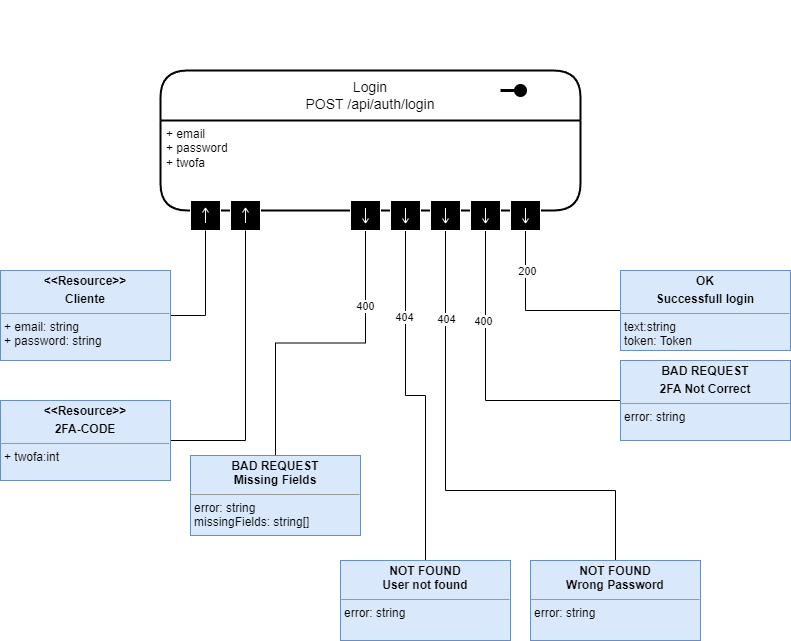

The diagram above was exported from draw.io. Its source (the exported page's mxGraphModel, read from the mxfile embedded in the PNG):
<mxGraphModel dx="2798" dy="2288" grid="1" gridSize="10" guides="1" tooltips="1" connect="1" arrows="1" fold="1" page="1" pageScale="1" pageWidth="850" pageHeight="1100" math="0" shadow="0">
  <root>
    <mxCell id="0" />
    <mxCell id="1" parent="0" />
    <mxCell id="pUNeaAFu-dz5CKK-uS4m-1" value="Login&lt;div&gt;POST /api/auth/login&lt;/div&gt;" style="swimlane;childLayout=stackLayout;horizontal=1;startSize=50;horizontalStack=0;rounded=1;fontSize=14;fontStyle=0;strokeWidth=2;resizeParent=0;resizeLast=1;shadow=0;dashed=0;align=center;arcSize=18;whiteSpace=wrap;html=1;" vertex="1" parent="1">
      <mxGeometry x="-1500" y="40" width="420" height="140" as="geometry" />
    </mxCell>
    <mxCell id="pUNeaAFu-dz5CKK-uS4m-2" value="" style="endArrow=none;html=1;rounded=0;align=center;verticalAlign=top;endFill=0;labelBackgroundColor=none;endSize=13;startArrow=oval;startFill=1;sourcePerimeterSpacing=10;targetPerimeterSpacing=16;startSize=10;strokeWidth=3;" edge="1" parent="pUNeaAFu-dz5CKK-uS4m-1">
      <mxGeometry relative="1" as="geometry">
        <mxPoint x="360" y="20" as="sourcePoint" />
        <mxPoint x="340" y="20" as="targetPoint" />
      </mxGeometry>
    </mxCell>
    <mxCell id="pUNeaAFu-dz5CKK-uS4m-3" value="+ email&lt;div&gt;+ password&lt;/div&gt;&lt;div&gt;+ twofa&lt;/div&gt;" style="align=left;strokeColor=none;fillColor=none;spacingLeft=4;fontSize=12;verticalAlign=top;resizable=0;rotatable=0;part=1;html=1;" vertex="1" parent="pUNeaAFu-dz5CKK-uS4m-1">
      <mxGeometry y="50" width="420" height="90" as="geometry" />
    </mxCell>
    <mxCell id="pUNeaAFu-dz5CKK-uS4m-4" value="" style="shape=mxgraph.uml25.inputPin;html=1;points=[[0,0.5],[1,0.5]];strokeColor=#ffffff;fillColor=#000000;rotation=270;" vertex="1" parent="pUNeaAFu-dz5CKK-uS4m-1">
      <mxGeometry y="140" width="420" as="geometry" />
    </mxCell>
    <mxCell id="pUNeaAFu-dz5CKK-uS4m-5" value="" style="shape=mxgraph.uml25.inputPin;html=1;points=[[0,0.5],[1,0.5]];strokeColor=#ffffff;fillColor=#000000;rotation=90;" vertex="1" parent="1">
      <mxGeometry x="-1470" y="170" width="30" height="30" as="geometry" />
    </mxCell>
    <mxCell id="pUNeaAFu-dz5CKK-uS4m-6" value="" style="shape=mxgraph.uml25.inputPin;html=1;points=[[0,0.5],[1,0.5]];strokeColor=#ffffff;fillColor=#000000;rotation=90;" vertex="1" parent="1">
      <mxGeometry x="-1430" y="170" width="30" height="30" as="geometry" />
    </mxCell>
    <mxCell id="pUNeaAFu-dz5CKK-uS4m-7" style="edgeStyle=orthogonalEdgeStyle;rounded=0;orthogonalLoop=1;jettySize=auto;html=1;exitX=1;exitY=0.5;exitDx=0;exitDy=0;entryX=1;entryY=0.5;entryDx=0;entryDy=0;endArrow=none;endFill=0;" edge="1" parent="1" source="pUNeaAFu-dz5CKK-uS4m-8" target="pUNeaAFu-dz5CKK-uS4m-5">
      <mxGeometry relative="1" as="geometry" />
    </mxCell>
    <mxCell id="pUNeaAFu-dz5CKK-uS4m-8" value="&lt;p style=&quot;margin:0px;margin-top:4px;text-align:center;&quot;&gt;&lt;b&gt;&amp;lt;&amp;lt;Resource&amp;gt;&amp;gt;&lt;/b&gt;&lt;/p&gt;&lt;p style=&quot;margin:0px;margin-top:4px;text-align:center;&quot;&gt;&lt;b&gt;Cliente&lt;/b&gt;&lt;/p&gt;&lt;hr size=&quot;1&quot;&gt;&lt;p style=&quot;margin:0px;margin-left:4px;&quot;&gt;+ email: string&lt;/p&gt;&lt;p style=&quot;margin:0px;margin-left:4px;&quot;&gt;+ password: string&lt;/p&gt;&lt;p style=&quot;margin:0px;margin-left:4px;&quot;&gt;&lt;/p&gt;&lt;p style=&quot;margin:0px;margin-left:4px;&quot;&gt;&lt;/p&gt;&lt;p style=&quot;margin:0px;margin-left:4px;&quot;&gt;&lt;/p&gt;&lt;p style=&quot;margin:0px;margin-left:4px;&quot;&gt;&lt;/p&gt;" style="verticalAlign=top;align=left;overflow=fill;fontSize=12;fontFamily=Helvetica;html=1;whiteSpace=wrap;fillColor=#dae8fc;strokeColor=#6c8ebf;" vertex="1" parent="1">
      <mxGeometry x="-1660" y="240" width="170" height="90" as="geometry" />
    </mxCell>
    <mxCell id="pUNeaAFu-dz5CKK-uS4m-9" style="edgeStyle=orthogonalEdgeStyle;rounded=0;orthogonalLoop=1;jettySize=auto;html=1;entryX=1;entryY=0.5;entryDx=0;entryDy=0;exitX=1;exitY=0.5;exitDx=0;exitDy=0;strokeColor=default;endArrow=none;endFill=0;" edge="1" parent="1" source="pUNeaAFu-dz5CKK-uS4m-10" target="pUNeaAFu-dz5CKK-uS4m-6">
      <mxGeometry relative="1" as="geometry">
        <mxPoint x="-1460" y="420" as="sourcePoint" />
        <Array as="points">
          <mxPoint x="-1415" y="410" />
        </Array>
      </mxGeometry>
    </mxCell>
    <mxCell id="pUNeaAFu-dz5CKK-uS4m-10" value="&lt;p style=&quot;margin:0px;margin-top:4px;text-align:center;&quot;&gt;&lt;b&gt;&amp;lt;&amp;lt;Resource&amp;gt;&amp;gt;&lt;/b&gt;&lt;/p&gt;&lt;p style=&quot;margin:0px;margin-top:4px;text-align:center;&quot;&gt;&lt;b&gt;2FA-CODE&lt;/b&gt;&lt;/p&gt;&lt;hr size=&quot;1&quot;&gt;&lt;p style=&quot;margin:0px;margin-left:4px;&quot;&gt;+ twofa:int&lt;/p&gt;&lt;p style=&quot;margin:0px;margin-left:4px;&quot;&gt;&lt;/p&gt;&lt;p style=&quot;margin:0px;margin-left:4px;&quot;&gt;&lt;/p&gt;&lt;p style=&quot;margin:0px;margin-left:4px;&quot;&gt;&lt;/p&gt;&lt;p style=&quot;margin:0px;margin-left:4px;&quot;&gt;&lt;/p&gt;" style="verticalAlign=top;align=left;overflow=fill;fontSize=12;fontFamily=Helvetica;html=1;whiteSpace=wrap;fillColor=#dae8fc;strokeColor=#6c8ebf;" vertex="1" parent="1">
      <mxGeometry x="-1660" y="370" width="170" height="80" as="geometry" />
    </mxCell>
    <mxCell id="pUNeaAFu-dz5CKK-uS4m-11" style="edgeStyle=orthogonalEdgeStyle;rounded=0;orthogonalLoop=1;jettySize=auto;html=1;entryX=0.5;entryY=0;entryDx=0;entryDy=0;endArrow=none;endFill=0;" edge="1" parent="1" source="pUNeaAFu-dz5CKK-uS4m-13" target="pUNeaAFu-dz5CKK-uS4m-23">
      <mxGeometry relative="1" as="geometry" />
    </mxCell>
    <mxCell id="pUNeaAFu-dz5CKK-uS4m-12" value="400" style="edgeLabel;html=1;align=center;verticalAlign=middle;resizable=0;points=[];" vertex="1" connectable="0" parent="pUNeaAFu-dz5CKK-uS4m-11">
      <mxGeometry x="-0.5249" y="-1" relative="1" as="geometry">
        <mxPoint as="offset" />
      </mxGeometry>
    </mxCell>
    <mxCell id="pUNeaAFu-dz5CKK-uS4m-13" value="" style="shape=mxgraph.uml25.inputPin;html=1;points=[[0,0.5],[1,0.5]];strokeColor=#ffffff;fillColor=#000000;rotation=270;" vertex="1" parent="1">
      <mxGeometry x="-1310" y="170" width="30" height="30" as="geometry" />
    </mxCell>
    <mxCell id="pUNeaAFu-dz5CKK-uS4m-14" style="edgeStyle=orthogonalEdgeStyle;rounded=0;orthogonalLoop=1;jettySize=auto;html=1;endArrow=none;endFill=0;" edge="1" parent="1" source="pUNeaAFu-dz5CKK-uS4m-16" target="pUNeaAFu-dz5CKK-uS4m-24">
      <mxGeometry relative="1" as="geometry" />
    </mxCell>
    <mxCell id="pUNeaAFu-dz5CKK-uS4m-15" value="404" style="edgeLabel;html=1;align=center;verticalAlign=middle;resizable=0;points=[];" vertex="1" connectable="0" parent="pUNeaAFu-dz5CKK-uS4m-14">
      <mxGeometry x="-0.5105" y="-2" relative="1" as="geometry">
        <mxPoint as="offset" />
      </mxGeometry>
    </mxCell>
    <mxCell id="pUNeaAFu-dz5CKK-uS4m-16" value="" style="shape=mxgraph.uml25.inputPin;html=1;points=[[0,0.5],[1,0.5]];strokeColor=#ffffff;fillColor=#000000;rotation=270;" vertex="1" parent="1">
      <mxGeometry x="-1270" y="170" width="30" height="30" as="geometry" />
    </mxCell>
    <mxCell id="pUNeaAFu-dz5CKK-uS4m-17" style="edgeStyle=orthogonalEdgeStyle;rounded=0;orthogonalLoop=1;jettySize=auto;html=1;endArrow=none;endFill=0;" edge="1" parent="1" source="pUNeaAFu-dz5CKK-uS4m-19" target="pUNeaAFu-dz5CKK-uS4m-25">
      <mxGeometry relative="1" as="geometry">
        <Array as="points">
          <mxPoint x="-1215" y="460" />
          <mxPoint x="-1045" y="460" />
        </Array>
      </mxGeometry>
    </mxCell>
    <mxCell id="pUNeaAFu-dz5CKK-uS4m-18" value="404" style="edgeLabel;html=1;align=center;verticalAlign=middle;resizable=0;points=[];" vertex="1" connectable="0" parent="pUNeaAFu-dz5CKK-uS4m-17">
      <mxGeometry x="-0.6473" relative="1" as="geometry">
        <mxPoint as="offset" />
      </mxGeometry>
    </mxCell>
    <mxCell id="pUNeaAFu-dz5CKK-uS4m-19" value="" style="shape=mxgraph.uml25.inputPin;html=1;points=[[0,0.5],[1,0.5]];strokeColor=#ffffff;fillColor=#000000;rotation=270;" vertex="1" parent="1">
      <mxGeometry x="-1230" y="170" width="30" height="30" as="geometry" />
    </mxCell>
    <mxCell id="pUNeaAFu-dz5CKK-uS4m-20" style="edgeStyle=orthogonalEdgeStyle;rounded=0;orthogonalLoop=1;jettySize=auto;html=1;entryX=0;entryY=0.5;entryDx=0;entryDy=0;endArrow=none;endFill=0;" edge="1" parent="1" source="pUNeaAFu-dz5CKK-uS4m-22" target="pUNeaAFu-dz5CKK-uS4m-26">
      <mxGeometry relative="1" as="geometry">
        <Array as="points">
          <mxPoint x="-1175" y="370" />
        </Array>
      </mxGeometry>
    </mxCell>
    <mxCell id="pUNeaAFu-dz5CKK-uS4m-21" value="400" style="edgeLabel;html=1;align=center;verticalAlign=middle;resizable=0;points=[];" vertex="1" connectable="0" parent="pUNeaAFu-dz5CKK-uS4m-20">
      <mxGeometry x="-0.4109" y="-3" relative="1" as="geometry">
        <mxPoint as="offset" />
      </mxGeometry>
    </mxCell>
    <mxCell id="pUNeaAFu-dz5CKK-uS4m-22" value="" style="shape=mxgraph.uml25.inputPin;html=1;points=[[0,0.5],[1,0.5]];strokeColor=#ffffff;fillColor=#000000;rotation=270;" vertex="1" parent="1">
      <mxGeometry x="-1190" y="170" width="30" height="30" as="geometry" />
    </mxCell>
    <mxCell id="pUNeaAFu-dz5CKK-uS4m-23" value="&lt;p style=&quot;margin:0px;margin-top:4px;text-align:center;&quot;&gt;&lt;b&gt;BAD REQUEST&lt;br&gt;Missing Fields&lt;/b&gt;&lt;/p&gt;&lt;hr size=&quot;1&quot;&gt;&lt;p style=&quot;margin:0px;margin-left:4px;&quot;&gt;error: string&lt;/p&gt;&lt;p style=&quot;margin:0px;margin-left:4px;&quot;&gt;missingFields: string[]&lt;/p&gt;&lt;p style=&quot;margin:0px;margin-left:4px;&quot;&gt;&lt;/p&gt;&lt;p style=&quot;margin:0px;margin-left:4px;&quot;&gt;&lt;/p&gt;&lt;p style=&quot;margin:0px;margin-left:4px;&quot;&gt;&lt;/p&gt;&lt;p style=&quot;margin:0px;margin-left:4px;&quot;&gt;&lt;/p&gt;" style="verticalAlign=top;align=left;overflow=fill;fontSize=12;fontFamily=Helvetica;html=1;whiteSpace=wrap;fillColor=#dae8fc;strokeColor=#6c8ebf;" vertex="1" parent="1">
      <mxGeometry x="-1470" y="425" width="170" height="80" as="geometry" />
    </mxCell>
    <mxCell id="pUNeaAFu-dz5CKK-uS4m-24" value="&lt;p style=&quot;margin:0px;margin-top:4px;text-align:center;&quot;&gt;&lt;b&gt;NOT FOUND&lt;br&gt;User not found&lt;/b&gt;&lt;/p&gt;&lt;hr size=&quot;1&quot;&gt;&lt;p style=&quot;margin:0px;margin-left:4px;&quot;&gt;error: string&lt;/p&gt;&lt;p style=&quot;margin:0px;margin-left:4px;&quot;&gt;&lt;br&gt;&lt;/p&gt;&lt;p style=&quot;margin:0px;margin-left:4px;&quot;&gt;&lt;/p&gt;&lt;p style=&quot;margin:0px;margin-left:4px;&quot;&gt;&lt;/p&gt;&lt;p style=&quot;margin:0px;margin-left:4px;&quot;&gt;&lt;/p&gt;&lt;p style=&quot;margin:0px;margin-left:4px;&quot;&gt;&lt;/p&gt;" style="verticalAlign=top;align=left;overflow=fill;fontSize=12;fontFamily=Helvetica;html=1;whiteSpace=wrap;fillColor=#dae8fc;strokeColor=#6c8ebf;" vertex="1" parent="1">
      <mxGeometry x="-1320" y="530" width="170" height="80" as="geometry" />
    </mxCell>
    <mxCell id="pUNeaAFu-dz5CKK-uS4m-25" value="&lt;p style=&quot;margin:0px;margin-top:4px;text-align:center;&quot;&gt;&lt;b&gt;NOT FOUND&lt;br&gt;Wrong Password&lt;/b&gt;&lt;/p&gt;&lt;hr size=&quot;1&quot;&gt;&lt;p style=&quot;margin:0px;margin-left:4px;&quot;&gt;error: string&lt;/p&gt;&lt;p style=&quot;margin:0px;margin-left:4px;&quot;&gt;&lt;br&gt;&lt;/p&gt;&lt;p style=&quot;margin:0px;margin-left:4px;&quot;&gt;&lt;/p&gt;&lt;p style=&quot;margin:0px;margin-left:4px;&quot;&gt;&lt;/p&gt;&lt;p style=&quot;margin:0px;margin-left:4px;&quot;&gt;&lt;/p&gt;&lt;p style=&quot;margin:0px;margin-left:4px;&quot;&gt;&lt;/p&gt;" style="verticalAlign=top;align=left;overflow=fill;fontSize=12;fontFamily=Helvetica;html=1;whiteSpace=wrap;fillColor=#dae8fc;strokeColor=#6c8ebf;" vertex="1" parent="1">
      <mxGeometry x="-1130" y="530" width="170" height="80" as="geometry" />
    </mxCell>
    <mxCell id="pUNeaAFu-dz5CKK-uS4m-26" value="&lt;p style=&quot;margin:0px;margin-top:4px;text-align:center;&quot;&gt;&lt;b&gt;BAD REQUEST&lt;/b&gt;&lt;/p&gt;&lt;p style=&quot;margin:0px;margin-top:4px;text-align:center;&quot;&gt;&lt;b&gt;2FA Not Correct&lt;/b&gt;&lt;/p&gt;&lt;hr size=&quot;1&quot;&gt;&lt;p style=&quot;margin:0px;margin-left:4px;&quot;&gt;error: string&lt;/p&gt;&lt;p style=&quot;margin:0px;margin-left:4px;&quot;&gt;&lt;br&gt;&lt;/p&gt;&lt;p style=&quot;margin:0px;margin-left:4px;&quot;&gt;&lt;/p&gt;&lt;p style=&quot;margin:0px;margin-left:4px;&quot;&gt;&lt;/p&gt;&lt;p style=&quot;margin:0px;margin-left:4px;&quot;&gt;&lt;/p&gt;&lt;p style=&quot;margin:0px;margin-left:4px;&quot;&gt;&lt;/p&gt;" style="verticalAlign=top;align=left;overflow=fill;fontSize=12;fontFamily=Helvetica;html=1;whiteSpace=wrap;fillColor=#dae8fc;strokeColor=#6c8ebf;" vertex="1" parent="1">
      <mxGeometry x="-1040" y="330" width="170" height="80" as="geometry" />
    </mxCell>
    <mxCell id="pUNeaAFu-dz5CKK-uS4m-27" style="edgeStyle=orthogonalEdgeStyle;rounded=0;orthogonalLoop=1;jettySize=auto;html=1;entryX=0;entryY=0.5;entryDx=0;entryDy=0;endArrow=none;endFill=0;" edge="1" parent="1" source="pUNeaAFu-dz5CKK-uS4m-29" target="pUNeaAFu-dz5CKK-uS4m-30">
      <mxGeometry relative="1" as="geometry">
        <Array as="points">
          <mxPoint x="-1135" y="280" />
        </Array>
      </mxGeometry>
    </mxCell>
    <mxCell id="pUNeaAFu-dz5CKK-uS4m-28" value="200" style="edgeLabel;html=1;align=center;verticalAlign=middle;resizable=0;points=[];" vertex="1" connectable="0" parent="pUNeaAFu-dz5CKK-uS4m-27">
      <mxGeometry x="-0.5429" y="1" relative="1" as="geometry">
        <mxPoint as="offset" />
      </mxGeometry>
    </mxCell>
    <mxCell id="pUNeaAFu-dz5CKK-uS4m-29" value="" style="shape=mxgraph.uml25.inputPin;html=1;points=[[0,0.5],[1,0.5]];strokeColor=#ffffff;fillColor=#000000;rotation=270;" vertex="1" parent="1">
      <mxGeometry x="-1150" y="170" width="30" height="30" as="geometry" />
    </mxCell>
    <mxCell id="pUNeaAFu-dz5CKK-uS4m-30" value="&lt;p style=&quot;margin:0px;margin-top:4px;text-align:center;&quot;&gt;&lt;b&gt;OK&lt;/b&gt;&lt;/p&gt;&lt;p style=&quot;margin:0px;margin-top:4px;text-align:center;&quot;&gt;&lt;b&gt;Successfull login&lt;/b&gt;&lt;/p&gt;&lt;hr size=&quot;1&quot;&gt;&lt;p style=&quot;margin:0px;margin-left:4px;&quot;&gt;text:string&lt;/p&gt;&lt;p style=&quot;margin:0px;margin-left:4px;&quot;&gt;token: Token&lt;/p&gt;&lt;p style=&quot;margin:0px;margin-left:4px;&quot;&gt;&lt;/p&gt;&lt;p style=&quot;margin:0px;margin-left:4px;&quot;&gt;&lt;/p&gt;&lt;p style=&quot;margin:0px;margin-left:4px;&quot;&gt;&lt;/p&gt;&lt;p style=&quot;margin:0px;margin-left:4px;&quot;&gt;&lt;/p&gt;" style="verticalAlign=top;align=left;overflow=fill;fontSize=12;fontFamily=Helvetica;html=1;whiteSpace=wrap;fillColor=#dae8fc;strokeColor=#6c8ebf;" vertex="1" parent="1">
      <mxGeometry x="-1040" y="240" width="170" height="80" as="geometry" />
    </mxCell>
  </root>
</mxGraphModel>